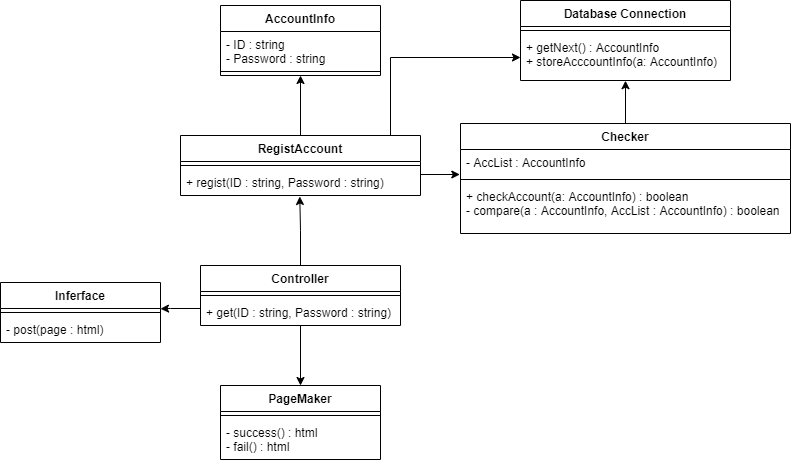

The diagram above was exported from draw.io. Its source (the exported page's mxGraphModel, read from the mxfile embedded in the PNG):
<mxGraphModel dx="1422" dy="705" grid="1" gridSize="10" guides="1" tooltips="1" connect="1" arrows="1" fold="1" page="1" pageScale="1" pageWidth="827" pageHeight="1169" math="0" shadow="0">
  <root>
    <mxCell id="WIyWlLk6GJQsqaUBKTNV-0" />
    <mxCell id="WIyWlLk6GJQsqaUBKTNV-1" parent="WIyWlLk6GJQsqaUBKTNV-0" />
    <mxCell id="AWFHZP1EpyEnpS3YF7pZ-47" style="edgeStyle=orthogonalEdgeStyle;rounded=0;orthogonalLoop=1;jettySize=auto;html=1;exitX=0.5;exitY=0;exitDx=0;exitDy=0;entryX=0.497;entryY=1.038;entryDx=0;entryDy=0;entryPerimeter=0;" edge="1" parent="WIyWlLk6GJQsqaUBKTNV-1" source="AWFHZP1EpyEnpS3YF7pZ-0" target="AWFHZP1EpyEnpS3YF7pZ-12">
      <mxGeometry relative="1" as="geometry" />
    </mxCell>
    <mxCell id="AWFHZP1EpyEnpS3YF7pZ-0" value="Controller&#10;" style="swimlane;fontStyle=1;align=center;verticalAlign=top;childLayout=stackLayout;horizontal=1;startSize=26;horizontalStack=0;resizeParent=1;resizeParentMax=0;resizeLast=0;collapsible=1;marginBottom=0;" vertex="1" parent="WIyWlLk6GJQsqaUBKTNV-1">
      <mxGeometry x="220" y="300" width="200" height="60" as="geometry" />
    </mxCell>
    <mxCell id="AWFHZP1EpyEnpS3YF7pZ-2" value="" style="line;strokeWidth=1;fillColor=none;align=left;verticalAlign=middle;spacingTop=-1;spacingLeft=3;spacingRight=3;rotatable=0;labelPosition=right;points=[];portConstraint=eastwest;" vertex="1" parent="AWFHZP1EpyEnpS3YF7pZ-0">
      <mxGeometry y="26" width="200" height="8" as="geometry" />
    </mxCell>
    <mxCell id="AWFHZP1EpyEnpS3YF7pZ-3" value="+ get(ID : string, Password : string)" style="text;strokeColor=none;fillColor=none;align=left;verticalAlign=top;spacingLeft=4;spacingRight=4;overflow=hidden;rotatable=0;points=[[0,0.5],[1,0.5]];portConstraint=eastwest;" vertex="1" parent="AWFHZP1EpyEnpS3YF7pZ-0">
      <mxGeometry y="34" width="200" height="26" as="geometry" />
    </mxCell>
    <mxCell id="AWFHZP1EpyEnpS3YF7pZ-4" value="PageMaker" style="swimlane;fontStyle=1;align=center;verticalAlign=top;childLayout=stackLayout;horizontal=1;startSize=26;horizontalStack=0;resizeParent=1;resizeParentMax=0;resizeLast=0;collapsible=1;marginBottom=0;" vertex="1" parent="WIyWlLk6GJQsqaUBKTNV-1">
      <mxGeometry x="240" y="420" width="160" height="74" as="geometry" />
    </mxCell>
    <mxCell id="AWFHZP1EpyEnpS3YF7pZ-6" value="" style="line;strokeWidth=1;fillColor=none;align=left;verticalAlign=middle;spacingTop=-1;spacingLeft=3;spacingRight=3;rotatable=0;labelPosition=right;points=[];portConstraint=eastwest;" vertex="1" parent="AWFHZP1EpyEnpS3YF7pZ-4">
      <mxGeometry y="26" width="160" height="8" as="geometry" />
    </mxCell>
    <mxCell id="AWFHZP1EpyEnpS3YF7pZ-7" value="- success() : html&#10;- fail() : html" style="text;strokeColor=none;fillColor=none;align=left;verticalAlign=top;spacingLeft=4;spacingRight=4;overflow=hidden;rotatable=0;points=[[0,0.5],[1,0.5]];portConstraint=eastwest;" vertex="1" parent="AWFHZP1EpyEnpS3YF7pZ-4">
      <mxGeometry y="34" width="160" height="40" as="geometry" />
    </mxCell>
    <mxCell id="AWFHZP1EpyEnpS3YF7pZ-50" style="edgeStyle=orthogonalEdgeStyle;rounded=0;orthogonalLoop=1;jettySize=auto;html=1;exitX=0.5;exitY=0;exitDx=0;exitDy=0;entryX=0.5;entryY=1;entryDx=0;entryDy=0;" edge="1" parent="WIyWlLk6GJQsqaUBKTNV-1" source="AWFHZP1EpyEnpS3YF7pZ-9" target="AWFHZP1EpyEnpS3YF7pZ-13">
      <mxGeometry relative="1" as="geometry" />
    </mxCell>
    <mxCell id="AWFHZP1EpyEnpS3YF7pZ-56" style="edgeStyle=orthogonalEdgeStyle;rounded=0;orthogonalLoop=1;jettySize=auto;html=1;exitX=0.75;exitY=0;exitDx=0;exitDy=0;entryX=0;entryY=0.5;entryDx=0;entryDy=0;" edge="1" parent="WIyWlLk6GJQsqaUBKTNV-1" source="AWFHZP1EpyEnpS3YF7pZ-9" target="AWFHZP1EpyEnpS3YF7pZ-53">
      <mxGeometry relative="1" as="geometry">
        <Array as="points">
          <mxPoint x="410" y="170" />
          <mxPoint x="410" y="92" />
        </Array>
      </mxGeometry>
    </mxCell>
    <mxCell id="AWFHZP1EpyEnpS3YF7pZ-9" value="RegistAccount&#10;" style="swimlane;fontStyle=1;align=center;verticalAlign=top;childLayout=stackLayout;horizontal=1;startSize=26;horizontalStack=0;resizeParent=1;resizeParentMax=0;resizeLast=0;collapsible=1;marginBottom=0;" vertex="1" parent="WIyWlLk6GJQsqaUBKTNV-1">
      <mxGeometry x="200" y="170" width="240" height="60" as="geometry" />
    </mxCell>
    <mxCell id="AWFHZP1EpyEnpS3YF7pZ-11" value="" style="line;strokeWidth=1;fillColor=none;align=left;verticalAlign=middle;spacingTop=-1;spacingLeft=3;spacingRight=3;rotatable=0;labelPosition=right;points=[];portConstraint=eastwest;" vertex="1" parent="AWFHZP1EpyEnpS3YF7pZ-9">
      <mxGeometry y="26" width="240" height="8" as="geometry" />
    </mxCell>
    <mxCell id="AWFHZP1EpyEnpS3YF7pZ-12" value="+ regist(ID : string, Password : string)" style="text;strokeColor=none;fillColor=none;align=left;verticalAlign=top;spacingLeft=4;spacingRight=4;overflow=hidden;rotatable=0;points=[[0,0.5],[1,0.5]];portConstraint=eastwest;" vertex="1" parent="AWFHZP1EpyEnpS3YF7pZ-9">
      <mxGeometry y="34" width="240" height="26" as="geometry" />
    </mxCell>
    <mxCell id="AWFHZP1EpyEnpS3YF7pZ-13" value="AccountInfo" style="swimlane;fontStyle=1;align=center;verticalAlign=top;childLayout=stackLayout;horizontal=1;startSize=26;horizontalStack=0;resizeParent=1;resizeParentMax=0;resizeLast=0;collapsible=1;marginBottom=0;" vertex="1" parent="WIyWlLk6GJQsqaUBKTNV-1">
      <mxGeometry x="240" y="40" width="160" height="70" as="geometry" />
    </mxCell>
    <mxCell id="AWFHZP1EpyEnpS3YF7pZ-14" value="- ID : string&#10;- Password : string" style="text;strokeColor=none;fillColor=none;align=left;verticalAlign=top;spacingLeft=4;spacingRight=4;overflow=hidden;rotatable=0;points=[[0,0.5],[1,0.5]];portConstraint=eastwest;" vertex="1" parent="AWFHZP1EpyEnpS3YF7pZ-13">
      <mxGeometry y="26" width="160" height="36" as="geometry" />
    </mxCell>
    <mxCell id="AWFHZP1EpyEnpS3YF7pZ-15" value="" style="line;strokeWidth=1;fillColor=none;align=left;verticalAlign=middle;spacingTop=-1;spacingLeft=3;spacingRight=3;rotatable=0;labelPosition=right;points=[];portConstraint=eastwest;" vertex="1" parent="AWFHZP1EpyEnpS3YF7pZ-13">
      <mxGeometry y="62" width="160" height="8" as="geometry" />
    </mxCell>
    <mxCell id="AWFHZP1EpyEnpS3YF7pZ-55" style="edgeStyle=orthogonalEdgeStyle;rounded=0;orthogonalLoop=1;jettySize=auto;html=1;exitX=0.5;exitY=0;exitDx=0;exitDy=0;entryX=0.5;entryY=1.004;entryDx=0;entryDy=0;entryPerimeter=0;" edge="1" parent="WIyWlLk6GJQsqaUBKTNV-1" source="AWFHZP1EpyEnpS3YF7pZ-29" target="AWFHZP1EpyEnpS3YF7pZ-53">
      <mxGeometry relative="1" as="geometry" />
    </mxCell>
    <mxCell id="AWFHZP1EpyEnpS3YF7pZ-29" value="Checker" style="swimlane;fontStyle=1;align=center;verticalAlign=top;childLayout=stackLayout;horizontal=1;startSize=26;horizontalStack=0;resizeParent=1;resizeParentMax=0;resizeLast=0;collapsible=1;marginBottom=0;" vertex="1" parent="WIyWlLk6GJQsqaUBKTNV-1">
      <mxGeometry x="480" y="158" width="330" height="110" as="geometry" />
    </mxCell>
    <mxCell id="AWFHZP1EpyEnpS3YF7pZ-30" value="- AccList : AccountInfo" style="text;strokeColor=none;fillColor=none;align=left;verticalAlign=top;spacingLeft=4;spacingRight=4;overflow=hidden;rotatable=0;points=[[0,0.5],[1,0.5]];portConstraint=eastwest;" vertex="1" parent="AWFHZP1EpyEnpS3YF7pZ-29">
      <mxGeometry y="26" width="330" height="26" as="geometry" />
    </mxCell>
    <mxCell id="AWFHZP1EpyEnpS3YF7pZ-31" value="" style="line;strokeWidth=1;fillColor=none;align=left;verticalAlign=middle;spacingTop=-1;spacingLeft=3;spacingRight=3;rotatable=0;labelPosition=right;points=[];portConstraint=eastwest;" vertex="1" parent="AWFHZP1EpyEnpS3YF7pZ-29">
      <mxGeometry y="52" width="330" height="8" as="geometry" />
    </mxCell>
    <mxCell id="AWFHZP1EpyEnpS3YF7pZ-32" value="+ checkAccount(a: AccountInfo) : boolean&#10;- compare(a : AccountInfo, AccList : AccountInfo) : boolean" style="text;strokeColor=none;fillColor=none;align=left;verticalAlign=top;spacingLeft=4;spacingRight=4;overflow=hidden;rotatable=0;points=[[0,0.5],[1,0.5]];portConstraint=eastwest;" vertex="1" parent="AWFHZP1EpyEnpS3YF7pZ-29">
      <mxGeometry y="60" width="330" height="50" as="geometry" />
    </mxCell>
    <mxCell id="AWFHZP1EpyEnpS3YF7pZ-33" value="Inferface" style="swimlane;fontStyle=1;align=center;verticalAlign=top;childLayout=stackLayout;horizontal=1;startSize=26;horizontalStack=0;resizeParent=1;resizeParentMax=0;resizeLast=0;collapsible=1;marginBottom=0;" vertex="1" parent="WIyWlLk6GJQsqaUBKTNV-1">
      <mxGeometry x="20" y="317" width="160" height="60" as="geometry" />
    </mxCell>
    <mxCell id="AWFHZP1EpyEnpS3YF7pZ-35" value="" style="line;strokeWidth=1;fillColor=none;align=left;verticalAlign=middle;spacingTop=-1;spacingLeft=3;spacingRight=3;rotatable=0;labelPosition=right;points=[];portConstraint=eastwest;" vertex="1" parent="AWFHZP1EpyEnpS3YF7pZ-33">
      <mxGeometry y="26" width="160" height="8" as="geometry" />
    </mxCell>
    <mxCell id="AWFHZP1EpyEnpS3YF7pZ-36" value="- post(page : html)" style="text;strokeColor=none;fillColor=none;align=left;verticalAlign=top;spacingLeft=4;spacingRight=4;overflow=hidden;rotatable=0;points=[[0,0.5],[1,0.5]];portConstraint=eastwest;" vertex="1" parent="AWFHZP1EpyEnpS3YF7pZ-33">
      <mxGeometry y="34" width="160" height="26" as="geometry" />
    </mxCell>
    <mxCell id="AWFHZP1EpyEnpS3YF7pZ-49" style="edgeStyle=orthogonalEdgeStyle;rounded=0;orthogonalLoop=1;jettySize=auto;html=1;exitX=1;exitY=0.5;exitDx=0;exitDy=0;entryX=-0.002;entryY=0.938;entryDx=0;entryDy=0;entryPerimeter=0;" edge="1" parent="WIyWlLk6GJQsqaUBKTNV-1" target="AWFHZP1EpyEnpS3YF7pZ-30">
      <mxGeometry relative="1" as="geometry">
        <mxPoint x="440" y="209" as="sourcePoint" />
      </mxGeometry>
    </mxCell>
    <mxCell id="AWFHZP1EpyEnpS3YF7pZ-51" value="Database Connection" style="swimlane;fontStyle=1;align=center;verticalAlign=top;childLayout=stackLayout;horizontal=1;startSize=26;horizontalStack=0;resizeParent=1;resizeParentMax=0;resizeLast=0;collapsible=1;marginBottom=0;" vertex="1" parent="WIyWlLk6GJQsqaUBKTNV-1">
      <mxGeometry x="540" y="35" width="210" height="80" as="geometry" />
    </mxCell>
    <mxCell id="AWFHZP1EpyEnpS3YF7pZ-52" value="" style="line;strokeWidth=1;fillColor=none;align=left;verticalAlign=middle;spacingTop=-1;spacingLeft=3;spacingRight=3;rotatable=0;labelPosition=right;points=[];portConstraint=eastwest;" vertex="1" parent="AWFHZP1EpyEnpS3YF7pZ-51">
      <mxGeometry y="26" width="210" height="8" as="geometry" />
    </mxCell>
    <mxCell id="AWFHZP1EpyEnpS3YF7pZ-53" value="+ getNext() : AccountInfo&#10;+ storeAcccountInfo(a: AccountInfo)" style="text;strokeColor=none;fillColor=none;align=left;verticalAlign=top;spacingLeft=4;spacingRight=4;overflow=hidden;rotatable=0;points=[[0,0.5],[1,0.5]];portConstraint=eastwest;" vertex="1" parent="AWFHZP1EpyEnpS3YF7pZ-51">
      <mxGeometry y="34" width="210" height="46" as="geometry" />
    </mxCell>
    <mxCell id="AWFHZP1EpyEnpS3YF7pZ-60" style="edgeStyle=orthogonalEdgeStyle;rounded=0;orthogonalLoop=1;jettySize=auto;html=1;entryX=0.5;entryY=0;entryDx=0;entryDy=0;exitX=0.5;exitY=1;exitDx=0;exitDy=0;" edge="1" parent="WIyWlLk6GJQsqaUBKTNV-1" source="AWFHZP1EpyEnpS3YF7pZ-0" target="AWFHZP1EpyEnpS3YF7pZ-4">
      <mxGeometry relative="1" as="geometry">
        <mxPoint x="334" y="400" as="sourcePoint" />
        <Array as="points">
          <mxPoint x="320" y="420" />
          <mxPoint x="320" y="420" />
        </Array>
      </mxGeometry>
    </mxCell>
    <mxCell id="AWFHZP1EpyEnpS3YF7pZ-62" style="edgeStyle=orthogonalEdgeStyle;rounded=0;orthogonalLoop=1;jettySize=auto;html=1;exitX=0;exitY=0.5;exitDx=0;exitDy=0;" edge="1" parent="WIyWlLk6GJQsqaUBKTNV-1">
      <mxGeometry relative="1" as="geometry">
        <mxPoint x="180" y="343.28571428571433" as="targetPoint" />
        <mxPoint x="220" y="343" as="sourcePoint" />
        <Array as="points">
          <mxPoint x="190" y="343" />
          <mxPoint x="190" y="343" />
        </Array>
      </mxGeometry>
    </mxCell>
  </root>
</mxGraphModel>